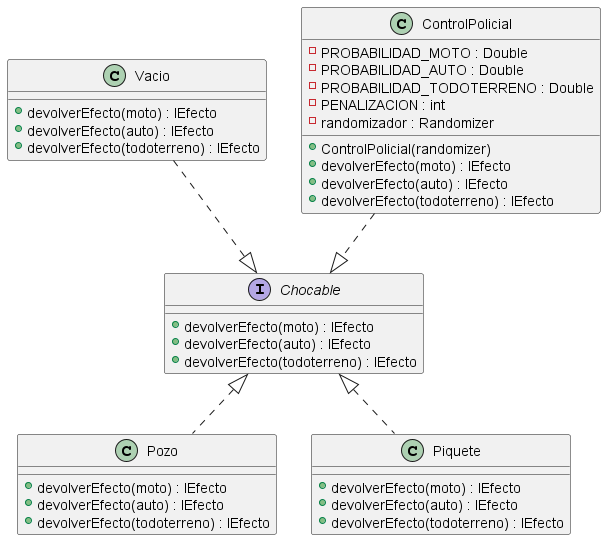

The diagram above was rendered by PlantUML. Its source (embedded in the PNG):
@startuml

interface Chocable {
    + devolverEfecto(moto) : IEfecto
    + devolverEfecto(auto) : IEfecto
    + devolverEfecto(todoterreno) : IEfecto
}

class Pozo {
    +  devolverEfecto(moto) : IEfecto
    +  devolverEfecto(auto) : IEfecto
    +  devolverEfecto(todoterreno) : IEfecto
}

class Vacio {
    +  devolverEfecto(moto) : IEfecto
    +  devolverEfecto(auto) : IEfecto
    +  devolverEfecto(todoterreno) : IEfecto
}

class Piquete {
    +  devolverEfecto(moto) : IEfecto
    +  devolverEfecto(auto) : IEfecto
    +  devolverEfecto(todoterreno) : IEfecto
}

class ControlPolicial {
    -  PROBABILIDAD_MOTO : Double
    -  PROBABILIDAD_AUTO : Double
    -  PROBABILIDAD_TODOTERRENO : Double
    -  PENALIZACION : int
    -  randomizador : Randomizer
    +  ControlPolicial(randomizer)
    +  devolverEfecto(moto) : IEfecto
    +  devolverEfecto(auto) : IEfecto
    +  devolverEfecto(todoterreno) : IEfecto
}

Chocable <|.. Pozo
Chocable <|.. Piquete
Chocable <|.up. Vacio
ControlPolicial ..|> Chocable

@enduml